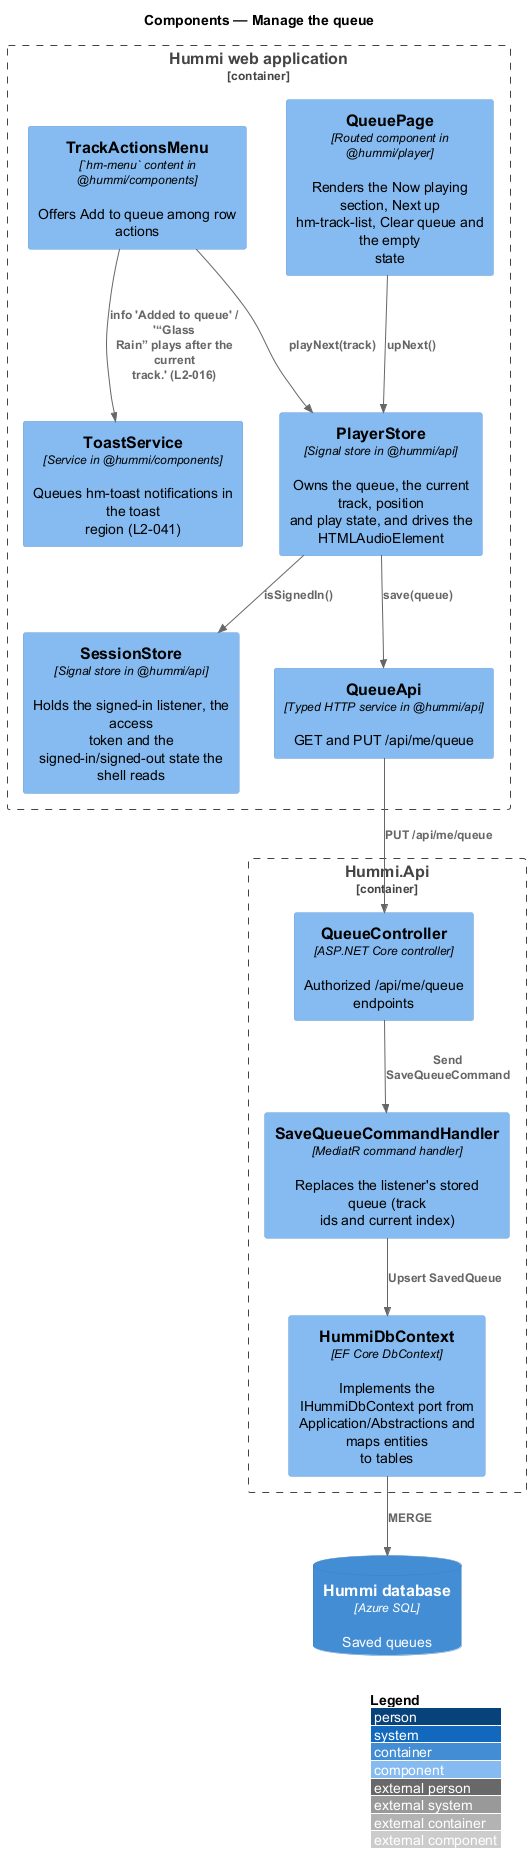

The diagram above was rendered by PlantUML. Its source (embedded in the PNG):
@startuml
!include <C4/C4_Component>
LAYOUT_WITH_LEGEND()
title Components — Manage the queue

Container_Boundary(spa, "Hummi web application") {
  Component(page, "QueuePage", "Routed component in @hummi/player", "Renders the Now playing section, Next up\nhm-track-list, Clear queue and the empty\nstate")
  Component(menu, "TrackActionsMenu", "`hm-menu` content in @hummi/components", "Offers Add to queue among row actions")
  Component(player, "PlayerStore", "Signal store in @hummi/api", "Owns the queue, the current track, position\nand play state, and drives the\nHTMLAudioElement")
  Component(toast, "ToastService", "Service in @hummi/components", "Queues hm-toast notifications in the toast\nregion (L2-041)")
  Component(session, "SessionStore", "Signal store in @hummi/api", "Holds the signed-in listener, the access\ntoken and the signed-in/signed-out state the\nshell reads")
  Component(client, "QueueApi", "Typed HTTP service in @hummi/api", "GET and PUT /api/me/queue")
}
Container_Boundary(api, "Hummi.Api") {
  Component(ctl, "QueueController", "ASP.NET Core controller", "Authorized /api/me/queue endpoints")
  Component(cmd, "SaveQueueCommandHandler", "MediatR command handler", "Replaces the listener's stored queue (track\nids and current index)")
  Component(ctx, "HummiDbContext", "EF Core DbContext", "Implements the IHummiDbContext port from\nApplication/Abstractions and maps entities\nto tables")
}
ContainerDb(db, "Hummi database", "Azure SQL", "Saved queues")
Rel(menu, player, "playNext(track)")
Rel(menu, toast, "info 'Added to queue' / '“Glass\nRain” plays after the current\ntrack.' (L2-016)")
Rel(player, session, "isSignedIn()")
Rel(player, client, "save(queue)")
Rel(client, ctl, "PUT /api/me/queue")
Rel(ctl, cmd, "Send SaveQueueCommand")
Rel(cmd, ctx, "Upsert SavedQueue")
Rel(ctx, db, "MERGE")
Rel(page, player, "upNext()")
@enduml